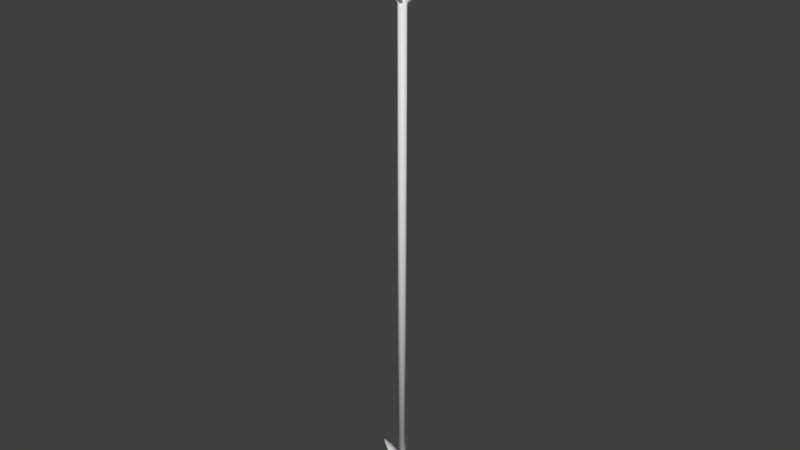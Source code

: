 # Source: arrow.blend  (saved by Blender 2.79.0; exported with 4.5.12 LTS)
import bpy
from mathutils import Matrix  # noqa: F401  (used for matrix-valued properties, if any)

bpy.ops.wm.read_factory_settings(use_empty=True)
scene = bpy.context.scene
scene.name = 'Scene'

# ---- collections
col_collection_2 = bpy.data.collections.new('Collection 2'); scene.collection.children.link(col_collection_2)

# ---- world
world_world = bpy.data.worlds.new('World'); scene.world = world_world
world_world.color = (0.05088, 0.05088, 0.05088)
world_world.use_sun_shadow = False
world_world.sun_shadow_jitter_overblur = 0.0
world_world.cycles.sampling_method = 'MANUAL'

# ---- meshes
me_cube_001 = bpy.data.meshes.new('Cube.001')
me_cube_001.from_pydata([(0.197, -0.2759, 0.5337), (-0.1468, 0.3196, -0.2247), (0.1404, -0.3086, 0.5337), (-0.2034, 0.2869, -0.2247), (0.231, -0.3347, 0.4527), (-0.1128, 0.2608, -0.3057), (0.1743, -0.3674, 0.4527), (-0.1695, 0.2281, -0.3057), (0.1404, -0.3086, 0.5337), (0.197, -0.2759, 0.5337), (0.1743, -0.3674, 0.4527), (0.231, -0.3347, 0.4527), (0.1976, -0.2768, 0.726), (-0.1462, 0.3187, -0.03242), (0.1409, -0.3095, 0.726), (-0.2029, 0.2859, -0.03242), (0.2315, -0.3356, 0.645), (-0.1123, 0.2599, -0.1134), (0.1749, -0.3683, 0.645), (-0.1689, 0.2271, -0.1134), (0.1409, -0.3095, 0.726), (0.1976, -0.2768, 0.726), (0.1749, -0.3683, 0.645), (0.2315, -0.3356, 0.645), (0.1981, -0.2778, 0.9183), (-0.1457, 0.3177, 0.1599), (0.1415, -0.3105, 0.9183), (-0.2023, 0.285, 0.1599), (0.2321, -0.3366, 0.8374), (-0.1117, 0.2589, 0.07894), (0.1754, -0.3693, 0.8374), (-0.1684, 0.2262, 0.07894), (0.1415, -0.3105, 0.9183), (0.1981, -0.2778, 0.9183), (0.1754, -0.3693, 0.8374), (0.2321, -0.3366, 0.8374), (0.1987, -0.2787, 1.111), (-0.1451, 0.3168, 0.3522), (0.142, -0.3114, 1.111), (-0.2018, 0.284, 0.3522), (0.2326, -0.3375, 1.03), (-0.1112, 0.2579, 0.2713), (0.176, -0.3702, 1.03), (-0.1678, 0.2252, 0.2713), (0.142, -0.3114, 1.111), (0.1987, -0.2787, 1.111), (0.176, -0.3702, 1.03), (0.2326, -0.3375, 1.03), (0.1992, -0.2797, 1.303), (-0.1446, 0.3158, 0.5445), (0.1426, -0.3124, 1.303), (-0.2012, 0.2831, 0.5445), (0.2332, -0.3385, 1.222), (-0.1106, 0.257, 0.4636), (0.1765, -0.3712, 1.222), (-0.1673, 0.2243, 0.4636), (0.1426, -0.3124, 1.303), (0.1992, -0.2797, 1.303), (0.1765, -0.3712, 1.222), (0.2332, -0.3385, 1.222), (0.1998, -0.2806, 1.495), (-0.144, 0.3149, 0.7368), (0.1431, -0.3133, 1.495), (-0.2007, 0.2821, 0.7368), (0.2337, -0.3394, 1.414), (-0.1101, 0.256, 0.6559), (0.1771, -0.3721, 1.414), (-0.1667, 0.2233, 0.6559), (0.1431, -0.3133, 1.495), (0.1998, -0.2806, 1.495), (0.1771, -0.3721, 1.414), (0.2337, -0.3394, 1.414), (0.2003, -0.2816, 1.688), (-0.1435, 0.3139, 0.9291), (0.1437, -0.3143, 1.688), (-0.2001, 0.2812, 0.9291), (0.2343, -0.3404, 1.607), (-0.1095, 0.2551, 0.8482), (0.1776, -0.3731, 1.607), (-0.1662, 0.2224, 0.8482), (0.1437, -0.3143, 1.688), (0.2003, -0.2816, 1.688), (0.1776, -0.3731, 1.607), (0.2343, -0.3404, 1.607), (0.2009, -0.2825, 1.88), (-0.1429, 0.3129, 1.121), (0.1442, -0.3152, 1.88), (-0.1996, 0.2802, 1.121), (0.2348, -0.3413, 1.799), (-0.109, 0.2541, 1.041), (0.1782, -0.374, 1.799), (-0.1656, 0.2214, 1.041), (0.1442, -0.3152, 1.88), (0.2009, -0.2825, 1.88), (0.1782, -0.374, 1.799), (0.2348, -0.3413, 1.799), (0.2014, -0.2835, 2.072), (-0.1424, 0.312, 1.314), (0.1448, -0.3162, 2.072), (-0.199, 0.2793, 1.314), (0.2354, -0.3423, 1.991), (-0.1084, 0.2532, 1.233), (0.1787, -0.375, 1.991), (-0.1651, 0.2205, 1.233), (0.1448, -0.3162, 2.072), (0.2014, -0.2835, 2.072), (0.1787, -0.375, 1.991), (0.2354, -0.3423, 1.991), (0.202, -0.2844, 2.265), (-0.1418, 0.311, 1.506), (0.1453, -0.3171, 2.265), (-0.1985, 0.2783, 1.506), (0.2359, -0.3432, 2.184), (-0.1079, 0.2522, 1.425), (0.1793, -0.3759, 2.184), (-0.1645, 0.2195, 1.425), (0.1453, -0.3171, 2.265), (0.202, -0.2844, 2.265), (0.1793, -0.3759, 2.184), (0.2359, -0.3432, 2.184), (0.2025, -0.2854, 2.457), (-0.1413, 0.3101, 1.698), (0.1459, -0.3181, 2.457), (-0.1979, 0.2774, 1.698), (0.2365, -0.3442, 2.376), (-0.1073, 0.2513, 1.617), (0.1798, -0.3769, 2.376), (-0.164, 0.2186, 1.617), (0.1459, -0.3181, 2.457), (0.2025, -0.2854, 2.457), (0.1798, -0.3769, 2.376), (0.2365, -0.3442, 2.376), (-0.1272, 0.3431, 2.11), (-0.1272, 0.3431, -12.76), (-0.1473, 0.3411, 2.11), (-0.1473, 0.3411, -12.76), (-0.1667, 0.3353, 2.11), (-0.1667, 0.3353, -12.76), (-0.1845, 0.3257, 2.11), (-0.1845, 0.3257, -12.76), (-0.2002, 0.3129, 2.11), (-0.2002, 0.3129, -12.76), (-0.213, 0.2972, 2.11), (-0.213, 0.2972, -12.76), (-0.2226, 0.2794, 2.11), (-0.2226, 0.2794, -12.76), (-0.2285, 0.26, 2.11), (-0.2285, 0.26, -12.76), (-0.2305, 0.2398, 2.11), (-0.2305, 0.2398, -12.76), (-0.2285, 0.2197, 2.11), (-0.2285, 0.2197, -12.76), (-0.2226, 0.2003, 2.11), (-0.2226, 0.2003, -12.76), (-0.213, 0.1825, 2.11), (-0.213, 0.1825, -12.76), (-0.2002, 0.1668, 2.11), (-0.2002, 0.1668, -12.76), (-0.1845, 0.154, 2.11), (-0.1845, 0.154, -12.76), (-0.1667, 0.1444, 2.11), (-0.1667, 0.1444, -12.76), (-0.1473, 0.1385, 2.11), (-0.1473, 0.1385, -12.76), (-0.1272, 0.1366, 2.11), (-0.1272, 0.1366, -12.76), (-0.107, 0.1385, 2.11), (-0.107, 0.1385, -12.76), (-0.08763, 0.1444, 2.11), (-0.08764, 0.1444, -12.76), (-0.06978, 0.154, 2.11), (-0.06978, 0.154, -12.76), (-0.05412, 0.1668, 2.11), (-0.05413, 0.1668, -12.76), (-0.04128, 0.1825, 2.11), (-0.04128, 0.1825, -12.76), (-0.03173, 0.2003, 2.11), (-0.03174, 0.2003, -12.76), (-0.02586, 0.2197, 2.11), (-0.02586, 0.2197, -12.76), (-0.02387, 0.2398, 2.11), (-0.02387, 0.2398, -12.76), (-0.02586, 0.26, 2.11), (-0.02586, 0.26, -12.76), (-0.03173, 0.2794, 2.11), (-0.03174, 0.2794, -12.76), (-0.04128, 0.2972, 2.11), (-0.04128, 0.2972, -12.76), (-0.05412, 0.3129, 2.11), (-0.05413, 0.3129, -12.76), (-0.06978, 0.3257, 2.11), (-0.06978, 0.3257, -12.76), (-0.08763, 0.3353, 2.11), (-0.08764, 0.3353, -12.76), (-0.107, 0.3411, 2.11), (-0.107, 0.3411, -12.76), (0.1888, 0.8264, 0.5337), (-0.155, 0.2309, -0.2247), (0.2454, 0.7937, 0.5337), (-0.09835, 0.1982, -0.2247), (0.2227, 0.8852, 0.4527), (-0.1211, 0.2897, -0.3057), (0.2794, 0.8525, 0.4527), (-0.0644, 0.257, -0.3057), (0.2454, 0.7937, 0.5337), (0.1888, 0.8264, 0.5337), (0.2794, 0.8525, 0.4527), (0.2227, 0.8852, 0.4527), (0.1893, 0.8273, 0.726), (-0.1545, 0.2319, -0.03242), (0.246, 0.7946, 0.726), (-0.0978, 0.1992, -0.03242), (0.2233, 0.8861, 0.645), (-0.1205, 0.2907, -0.1134), (0.2799, 0.8534, 0.645), (-0.06385, 0.258, -0.1134), (0.246, 0.7946, 0.726), (0.1893, 0.8273, 0.726), (0.2799, 0.8534, 0.645), (0.2233, 0.8861, 0.645), (0.1899, 0.8283, 0.9183), (-0.1539, 0.2328, 0.1599), (0.2465, 0.7956, 0.9183), (-0.09725, 0.2001, 0.1599), (0.2238, 0.8871, 0.8374), (-0.12, 0.2916, 0.07894), (0.2805, 0.8544, 0.8374), (-0.0633, 0.2589, 0.07894), (0.2465, 0.7956, 0.9183), (0.1899, 0.8283, 0.9183), (0.2805, 0.8544, 0.8374), (0.2238, 0.8871, 0.8374), (0.1904, 0.8292, 1.111), (-0.1534, 0.2338, 0.3522), (0.2471, 0.7965, 1.111), (-0.0967, 0.2011, 0.3522), (0.2244, 0.888, 1.03), (-0.1194, 0.2926, 0.2713), (0.281, 0.8553, 1.03), (-0.06275, 0.2599, 0.2713), (0.2471, 0.7965, 1.111), (0.1904, 0.8292, 1.111), (0.281, 0.8553, 1.03), (0.2244, 0.888, 1.03), (0.191, 0.8302, 1.303), (-0.1528, 0.2347, 0.5445), (0.2476, 0.7975, 1.303), (-0.09615, 0.202, 0.5445), (0.2249, 0.889, 1.222), (-0.1189, 0.2935, 0.4636), (0.2816, 0.8563, 1.222), (-0.0622, 0.2608, 0.4636), (0.2476, 0.7975, 1.303), (0.191, 0.8302, 1.303), (0.2816, 0.8563, 1.222), (0.2249, 0.889, 1.222), (0.1915, 0.8311, 1.495), (-0.1523, 0.2357, 0.7368), (0.2482, 0.7984, 1.495), (-0.0956, 0.203, 0.7368), (0.2255, 0.8899, 1.414), (-0.1183, 0.2945, 0.6559), (0.2821, 0.8572, 1.414), (-0.06165, 0.2618, 0.6559), (0.2482, 0.7984, 1.495), (0.1915, 0.8311, 1.495), (0.2821, 0.8572, 1.414), (0.2255, 0.8899, 1.414), (0.1921, 0.8321, 1.688), (-0.1517, 0.2366, 0.9291), (0.2487, 0.7994, 1.688), (-0.09505, 0.2039, 0.9291), (0.226, 0.8909, 1.607), (-0.1178, 0.2954, 0.8482), (0.2827, 0.8582, 1.607), (-0.0611, 0.2627, 0.8482), (0.2487, 0.7994, 1.688), (0.1921, 0.8321, 1.688), (0.2827, 0.8582, 1.607), (0.226, 0.8909, 1.607), (0.1926, 0.833, 1.88), (-0.1512, 0.2376, 1.121), (0.2493, 0.8003, 1.88), (-0.0945, 0.2049, 1.121), (0.2266, 0.8918, 1.799), (-0.1172, 0.2964, 1.041), (0.2832, 0.8591, 1.799), (-0.06055, 0.2637, 1.041), (0.2493, 0.8003, 1.88), (0.1926, 0.833, 1.88), (0.2832, 0.8591, 1.799), (0.2266, 0.8918, 1.799), (0.1932, 0.834, 2.072), (-0.1506, 0.2385, 1.314), (0.2498, 0.8013, 2.072), (-0.09396, 0.2058, 1.314), (0.2271, 0.8928, 1.991), (-0.1167, 0.2973, 1.233), (0.2838, 0.8601, 1.991), (-0.06001, 0.2646, 1.233), (0.2498, 0.8013, 2.072), (0.1932, 0.834, 2.072), (0.2838, 0.8601, 1.991), (0.2271, 0.8928, 1.991), (0.1937, 0.8349, 2.265), (-0.1501, 0.2395, 1.506), (0.2504, 0.8022, 2.265), (-0.09341, 0.2068, 1.506), (0.2277, 0.8937, 2.184), (-0.1161, 0.2983, 1.425), (0.2843, 0.861, 2.184), (-0.05946, 0.2656, 1.425), (0.2504, 0.8022, 2.265), (0.1937, 0.8349, 2.265), (0.2843, 0.861, 2.184), (0.2277, 0.8937, 2.184), (0.1943, 0.8359, 2.457), (-0.1495, 0.2404, 1.698), (0.2509, 0.8032, 2.457), (-0.09286, 0.2077, 1.698), (0.2282, 0.8947, 2.376), (-0.1156, 0.2992, 1.617), (0.2849, 0.862, 2.376), (-0.05891, 0.2665, 1.617), (0.2509, 0.8032, 2.457), (0.1943, 0.8359, 2.457), (0.2849, 0.862, 2.376), (0.2282, 0.8947, 2.376), (-0.7949, 0.2041, 0.5337), (-0.1073, 0.2041, -0.2247), (-0.7949, 0.2695, 0.5337), (-0.1073, 0.2695, -0.2247), (-0.8628, 0.2041, 0.4527), (-0.1752, 0.2041, -0.3057), (-0.8628, 0.2695, 0.4527), (-0.1752, 0.2695, -0.3057), (-0.7949, 0.2695, 0.5337), (-0.7949, 0.2041, 0.5337), (-0.8628, 0.2695, 0.4527), (-0.8628, 0.2041, 0.4527), (-0.796, 0.2041, 0.726), (-0.1084, 0.2041, -0.03242), (-0.796, 0.2695, 0.726), (-0.1084, 0.2695, -0.03242), (-0.8639, 0.2041, 0.645), (-0.1763, 0.2041, -0.1134), (-0.8639, 0.2695, 0.645), (-0.1763, 0.2695, -0.1134), (-0.796, 0.2695, 0.726), (-0.796, 0.2041, 0.726), (-0.8639, 0.2695, 0.645), (-0.8639, 0.2041, 0.645), (-0.7971, 0.2041, 0.9183), (-0.1095, 0.2041, 0.1599), (-0.7971, 0.2695, 0.9183), (-0.1095, 0.2695, 0.1599), (-0.865, 0.2041, 0.8374), (-0.1774, 0.2041, 0.07894), (-0.865, 0.2695, 0.8374), (-0.1774, 0.2695, 0.07894), (-0.7971, 0.2695, 0.9183), (-0.7971, 0.2041, 0.9183), (-0.865, 0.2695, 0.8374), (-0.865, 0.2041, 0.8374), (-0.7982, 0.2041, 1.111), (-0.1106, 0.2041, 0.3522), (-0.7982, 0.2695, 1.111), (-0.1106, 0.2695, 0.3522), (-0.8661, 0.2041, 1.03), (-0.1785, 0.2041, 0.2713), (-0.8661, 0.2695, 1.03), (-0.1785, 0.2695, 0.2713), (-0.7982, 0.2695, 1.111), (-0.7982, 0.2041, 1.111), (-0.8661, 0.2695, 1.03), (-0.8661, 0.2041, 1.03), (-0.7993, 0.2041, 1.303), (-0.1117, 0.2041, 0.5445), (-0.7993, 0.2695, 1.303), (-0.1117, 0.2695, 0.5445), (-0.8672, 0.2041, 1.222), (-0.1796, 0.2041, 0.4636), (-0.8672, 0.2695, 1.222), (-0.1796, 0.2695, 0.4636), (-0.7993, 0.2695, 1.303), (-0.7993, 0.2041, 1.303), (-0.8672, 0.2695, 1.222), (-0.8672, 0.2041, 1.222), (-0.8004, 0.2041, 1.495), (-0.1128, 0.2041, 0.7368), (-0.8004, 0.2695, 1.495), (-0.1128, 0.2695, 0.7368), (-0.8683, 0.2041, 1.414), (-0.1807, 0.2041, 0.6559), (-0.8683, 0.2695, 1.414), (-0.1807, 0.2695, 0.6559), (-0.8004, 0.2695, 1.495), (-0.8004, 0.2041, 1.495), (-0.8683, 0.2695, 1.414), (-0.8683, 0.2041, 1.414), (-0.8015, 0.2041, 1.688), (-0.1139, 0.2041, 0.9291), (-0.8015, 0.2695, 1.688), (-0.1139, 0.2695, 0.9291), (-0.8694, 0.2041, 1.607), (-0.1818, 0.2041, 0.8482), (-0.8694, 0.2695, 1.607), (-0.1818, 0.2695, 0.8482), (-0.8015, 0.2695, 1.688), (-0.8015, 0.2041, 1.688), (-0.8694, 0.2695, 1.607), (-0.8694, 0.2041, 1.607), (-0.8026, 0.2041, 1.88), (-0.115, 0.2041, 1.121), (-0.8026, 0.2695, 1.88), (-0.115, 0.2695, 1.121), (-0.8705, 0.2041, 1.799), (-0.1829, 0.2041, 1.041), (-0.8705, 0.2695, 1.799), (-0.1829, 0.2695, 1.041), (-0.8026, 0.2695, 1.88), (-0.8026, 0.2041, 1.88), (-0.8705, 0.2695, 1.799), (-0.8705, 0.2041, 1.799), (-0.8037, 0.2041, 2.072), (-0.1161, 0.2041, 1.314), (-0.8037, 0.2695, 2.072), (-0.1161, 0.2695, 1.314), (-0.8716, 0.2041, 1.991), (-0.184, 0.2041, 1.233), (-0.8716, 0.2695, 1.991), (-0.184, 0.2695, 1.233), (-0.8037, 0.2695, 2.072), (-0.8037, 0.2041, 2.072), (-0.8716, 0.2695, 1.991), (-0.8716, 0.2041, 1.991), (-0.8048, 0.2041, 2.265), (-0.1172, 0.2041, 1.506), (-0.8048, 0.2695, 2.265), (-0.1172, 0.2695, 1.506), (-0.8727, 0.2041, 2.184), (-0.1851, 0.2041, 1.425), (-0.8727, 0.2695, 2.184), (-0.1851, 0.2695, 1.425), (-0.8048, 0.2695, 2.265), (-0.8048, 0.2041, 2.265), (-0.8727, 0.2695, 2.184), (-0.8727, 0.2041, 2.184), (-0.8059, 0.2041, 2.457), (-0.1183, 0.2041, 1.698), (-0.8059, 0.2695, 2.457), (-0.1183, 0.2695, 1.698), (-0.8738, 0.2041, 2.376), (-0.1862, 0.2041, 1.617), (-0.8738, 0.2695, 2.376), (-0.1862, 0.2695, 1.617), (-0.8059, 0.2695, 2.457), (-0.8059, 0.2041, 2.457), (-0.8738, 0.2695, 2.376), (-0.8738, 0.2041, 2.376), (0.4555, 0.2036, -12.08), (0.4555, 0.2739, -12.08), (0.194, 0.239, -13.02), (0.2912, 0.2294, -12.54), (0.243, 0.2303, -12.76), (0.243, 0.248, -12.76), (0.2912, 0.246, -12.54), (0.09778, 0.399, -12.31), (0.09778, 0.2458, -13.21), (0.09778, 0.0542, -12.31), (0.09778, 0.08972, -12.54), (0.09778, 0.1233, -12.76), (0.09778, 0.1519, -12.99), (0.09778, 0.3496, -12.54), (0.09881, 0.3372, -12.76), (0.09778, 0.3244, -12.99), (0.2912, 0.2398, -12.54), (0.2912, 0.2376, -12.54), (0.09778, 0.2327, -13.21), (-0.7094, 0.2036, -12.08), (-0.7094, 0.2739, -12.08), (-0.4479, 0.239, -13.02), (-0.5451, 0.2294, -12.54), (-0.4969, 0.2303, -12.76), (-0.4969, 0.248, -12.76), (-0.5451, 0.246, -12.54), (-0.1269, 0.296, -12.31), (-0.3517, 0.399, -12.31), (-0.3517, 0.2458, -13.21), (-0.3517, 0.0542, -12.31), (-0.1269, 0.1801, -12.31), (-0.1269, 0.2437, -13.57), (-0.1269, 0.105, -12.54), (-0.3517, 0.08972, -12.54), (-0.1269, 0.09626, -12.76), (-0.3517, 0.1233, -12.76), (-0.1269, 0.09805, -12.99), (-0.3517, 0.1519, -12.99), (-0.3517, 0.3496, -12.54), (-0.1269, 0.3746, -12.54), (-0.3527, 0.3372, -12.76), (-0.1269, 0.3706, -12.76), (-0.3517, 0.3244, -12.99), (-0.1269, 0.355, -12.99), (-0.5451, 0.2398, -12.54), (-0.5451, 0.2376, -12.54), (-0.3517, 0.2327, -13.21), (-0.1269, 0.2325, -13.57)], [], [(0, 1, 3, 2), (2, 3, 7, 6), (6, 7, 5, 4), (4, 5, 1, 0), (0, 2, 8, 9), (7, 3, 1, 5), (8, 10, 11, 9), (6, 4, 11, 10), (4, 0, 9, 11), (2, 6, 10, 8), (12, 13, 15, 14), (14, 15, 19, 18), (18, 19, 17, 16), (16, 17, 13, 12), (12, 14, 20, 21), (19, 15, 13, 17), (20, 22, 23, 21), (18, 16, 23, 22), (16, 12, 21, 23), (14, 18, 22, 20), (24, 25, 27, 26), (26, 27, 31, 30), (30, 31, 29, 28), (28, 29, 25, 24), (24, 26, 32, 33), (31, 27, 25, 29), (32, 34, 35, 33), (30, 28, 35, 34), (28, 24, 33, 35), (26, 30, 34, 32), (36, 37, 39, 38), (38, 39, 43, 42), (42, 43, 41, 40), (40, 41, 37, 36), (36, 38, 44, 45), (43, 39, 37, 41), (44, 46, 47, 45), (42, 40, 47, 46), (40, 36, 45, 47), (38, 42, 46, 44), (48, 49, 51, 50), (50, 51, 55, 54), (54, 55, 53, 52), (52, 53, 49, 48), (48, 50, 56, 57), (55, 51, 49, 53), (56, 58, 59, 57), (54, 52, 59, 58), (52, 48, 57, 59), (50, 54, 58, 56), (60, 61, 63, 62), (62, 63, 67, 66), (66, 67, 65, 64), (64, 65, 61, 60), (60, 62, 68, 69), (67, 63, 61, 65), (68, 70, 71, 69), (66, 64, 71, 70), (64, 60, 69, 71), (62, 66, 70, 68), (72, 73, 75, 74), (74, 75, 79, 78), (78, 79, 77, 76), (76, 77, 73, 72), (72, 74, 80, 81), (79, 75, 73, 77), (80, 82, 83, 81), (78, 76, 83, 82), (76, 72, 81, 83), (74, 78, 82, 80), (84, 85, 87, 86), (86, 87, 91, 90), (90, 91, 89, 88), (88, 89, 85, 84), (84, 86, 92, 93), (91, 87, 85, 89), (92, 94, 95, 93), (90, 88, 95, 94), (88, 84, 93, 95), (86, 90, 94, 92), (96, 97, 99, 98), (98, 99, 103, 102), (102, 103, 101, 100), (100, 101, 97, 96), (96, 98, 104, 105), (103, 99, 97, 101), (104, 106, 107, 105), (102, 100, 107, 106), (100, 96, 105, 107), (98, 102, 106, 104), (108, 109, 111, 110), (110, 111, 115, 114), (114, 115, 113, 112), (112, 113, 109, 108), (108, 110, 116, 117), (115, 111, 109, 113), (116, 118, 119, 117), (114, 112, 119, 118), (112, 108, 117, 119), (110, 114, 118, 116), (120, 121, 123, 122), (122, 123, 127, 126), (126, 127, 125, 124), (124, 125, 121, 120), (120, 122, 128, 129), (127, 123, 121, 125), (128, 130, 131, 129), (126, 124, 131, 130), (124, 120, 129, 131), (122, 126, 130, 128), (132, 133, 135, 134), (134, 135, 137, 136), (136, 137, 139, 138), (138, 139, 141, 140), (140, 141, 143, 142), (142, 143, 145, 144), (144, 145, 147, 146), (146, 147, 149, 148), (148, 149, 151, 150), (150, 151, 153, 152), (152, 153, 155, 154), (154, 155, 157, 156), (156, 157, 159, 158), (158, 159, 161, 160), (160, 161, 163, 162), (162, 163, 165, 164), (164, 165, 167, 166), (166, 167, 169, 168), (168, 169, 171, 170), (170, 171, 173, 172), (172, 173, 175, 174), (174, 175, 177, 176), (176, 177, 179, 178), (178, 179, 181, 180), (180, 181, 183, 182), (182, 183, 185, 184), (184, 185, 187, 186), (186, 187, 189, 188), (188, 189, 191, 190), (190, 191, 193, 192), (135, 133, 195, 193, 191, 189, 187, 185, 183, 181, 179, 177, 175, 173, 171, 169, 167, 165, 163, 161, 159, 157, 155, 153, 151, 149, 147, 145, 143, 141, 139, 137), (192, 193, 195, 194), (194, 195, 133, 132), (132, 134, 136, 138, 140, 142, 144, 146, 148, 150, 152, 154, 156, 158, 160, 162, 164, 166, 168, 170, 172, 174, 176, 178, 180, 182, 184, 186, 188, 190, 192, 194), (196, 197, 199, 198), (198, 199, 203, 202), (202, 203, 201, 200), (200, 201, 197, 196), (196, 198, 204, 205), (203, 199, 197, 201), (204, 206, 207, 205), (202, 200, 207, 206), (200, 196, 205, 207), (198, 202, 206, 204), (208, 209, 211, 210), (210, 211, 215, 214), (214, 215, 213, 212), (212, 213, 209, 208), (208, 210, 216, 217), (215, 211, 209, 213), (216, 218, 219, 217), (214, 212, 219, 218), (212, 208, 217, 219), (210, 214, 218, 216), (220, 221, 223, 222), (222, 223, 227, 226), (226, 227, 225, 224), (224, 225, 221, 220), (220, 222, 228, 229), (227, 223, 221, 225), (228, 230, 231, 229), (226, 224, 231, 230), (224, 220, 229, 231), (222, 226, 230, 228), (232, 233, 235, 234), (234, 235, 239, 238), (238, 239, 237, 236), (236, 237, 233, 232), (232, 234, 240, 241), (239, 235, 233, 237), (240, 242, 243, 241), (238, 236, 243, 242), (236, 232, 241, 243), (234, 238, 242, 240), (244, 245, 247, 246), (246, 247, 251, 250), (250, 251, 249, 248), (248, 249, 245, 244), (244, 246, 252, 253), (251, 247, 245, 249), (252, 254, 255, 253), (250, 248, 255, 254), (248, 244, 253, 255), (246, 250, 254, 252), (256, 257, 259, 258), (258, 259, 263, 262), (262, 263, 261, 260), (260, 261, 257, 256), (256, 258, 264, 265), (263, 259, 257, 261), (264, 266, 267, 265), (262, 260, 267, 266), (260, 256, 265, 267), (258, 262, 266, 264), (268, 269, 271, 270), (270, 271, 275, 274), (274, 275, 273, 272), (272, 273, 269, 268), (268, 270, 276, 277), (275, 271, 269, 273), (276, 278, 279, 277), (274, 272, 279, 278), (272, 268, 277, 279), (270, 274, 278, 276), (280, 281, 283, 282), (282, 283, 287, 286), (286, 287, 285, 284), (284, 285, 281, 280), (280, 282, 288, 289), (287, 283, 281, 285), (288, 290, 291, 289), (286, 284, 291, 290), (284, 280, 289, 291), (282, 286, 290, 288), (292, 293, 295, 294), (294, 295, 299, 298), (298, 299, 297, 296), (296, 297, 293, 292), (292, 294, 300, 301), (299, 295, 293, 297), (300, 302, 303, 301), (298, 296, 303, 302), (296, 292, 301, 303), (294, 298, 302, 300), (304, 305, 307, 306), (306, 307, 311, 310), (310, 311, 309, 308), (308, 309, 305, 304), (304, 306, 312, 313), (311, 307, 305, 309), (312, 314, 315, 313), (310, 308, 315, 314), (308, 304, 313, 315), (306, 310, 314, 312), (316, 317, 319, 318), (318, 319, 323, 322), (322, 323, 321, 320), (320, 321, 317, 316), (316, 318, 324, 325), (323, 319, 317, 321), (324, 326, 327, 325), (322, 320, 327, 326), (320, 316, 325, 327), (318, 322, 326, 324), (328, 329, 331, 330), (330, 331, 335, 334), (334, 335, 333, 332), (332, 333, 329, 328), (328, 330, 336, 337), (335, 331, 329, 333), (336, 338, 339, 337), (334, 332, 339, 338), (332, 328, 337, 339), (330, 334, 338, 336), (340, 341, 343, 342), (342, 343, 347, 346), (346, 347, 345, 344), (344, 345, 341, 340), (340, 342, 348, 349), (347, 343, 341, 345), (348, 350, 351, 349), (346, 344, 351, 350), (344, 340, 349, 351), (342, 346, 350, 348), (352, 353, 355, 354), (354, 355, 359, 358), (358, 359, 357, 356), (356, 357, 353, 352), (352, 354, 360, 361), (359, 355, 353, 357), (360, 362, 363, 361), (358, 356, 363, 362), (356, 352, 361, 363), (354, 358, 362, 360), (364, 365, 367, 366), (366, 367, 371, 370), (370, 371, 369, 368), (368, 369, 365, 364), (364, 366, 372, 373), (371, 367, 365, 369), (372, 374, 375, 373), (370, 368, 375, 374), (368, 364, 373, 375), (366, 370, 374, 372), (376, 377, 379, 378), (378, 379, 383, 382), (382, 383, 381, 380), (380, 381, 377, 376), (376, 378, 384, 385), (383, 379, 377, 381), (384, 386, 387, 385), (382, 380, 387, 386), (380, 376, 385, 387), (378, 382, 386, 384), (388, 389, 391, 390), (390, 391, 395, 394), (394, 395, 393, 392), (392, 393, 389, 388), (388, 390, 396, 397), (395, 391, 389, 393), (396, 398, 399, 397), (394, 392, 399, 398), (392, 388, 397, 399), (390, 394, 398, 396), (400, 401, 403, 402), (402, 403, 407, 406), (406, 407, 405, 404), (404, 405, 401, 400), (400, 402, 408, 409), (407, 403, 401, 405), (408, 410, 411, 409), (406, 404, 411, 410), (404, 400, 409, 411), (402, 406, 410, 408), (412, 413, 415, 414), (414, 415, 419, 418), (418, 419, 417, 416), (416, 417, 413, 412), (412, 414, 420, 421), (419, 415, 413, 417), (420, 422, 423, 421), (418, 416, 423, 422), (416, 412, 421, 423), (414, 418, 422, 420), (424, 425, 427, 426), (426, 427, 431, 430), (430, 431, 429, 428), (428, 429, 425, 424), (424, 426, 432, 433), (431, 427, 425, 429), (432, 434, 435, 433), (430, 428, 435, 434), (428, 424, 433, 435), (426, 430, 434, 432), (436, 437, 439, 438), (438, 439, 443, 442), (442, 443, 441, 440), (440, 441, 437, 436), (436, 438, 444, 445), (443, 439, 437, 441), (444, 446, 447, 445), (442, 440, 447, 446), (440, 436, 445, 447), (438, 442, 446, 444), (448, 449, 451, 450), (450, 451, 455, 454), (454, 455, 453, 452), (452, 453, 449, 448), (448, 450, 456, 457), (455, 451, 449, 453), (456, 458, 459, 457), (454, 452, 459, 458), (452, 448, 457, 459), (450, 454, 458, 456), (477, 466, 461, 460, 463, 476), (472, 478, 462), (465, 466, 477, 476, 463, 464), (467, 469, 460, 461), (486, 490, 469, 467), (469, 470, 463, 460), (470, 471, 464, 463), (471, 472, 462, 464), (490, 492, 470, 469), (470, 492, 494, 496, 472, 471), (496, 507, 478, 472), (461, 466, 473, 467), (467, 473, 499, 486), (466, 465, 474, 473), (499, 473, 474, 475, 503, 501), (465, 462, 475, 474), (462, 468, 475), (475, 468, 491, 503), (462, 465, 464), (468, 462, 478), (491, 468, 478, 507), (505, 504, 482, 479, 480, 485), (497, 481, 506), (484, 483, 482, 504, 505, 485), (487, 480, 479, 489), (486, 487, 489, 490), (489, 479, 482, 493), (493, 482, 483, 495), (495, 483, 481, 497), (490, 489, 493, 492), (493, 495, 497, 496, 494, 492), (496, 497, 506, 507), (480, 487, 498, 485), (487, 486, 499, 498), (485, 498, 500, 484), (499, 501, 503, 502, 500, 498), (484, 500, 502, 481), (481, 502, 488), (502, 503, 491, 488), (481, 483, 484), (503, 501, 499, 486, 490, 492, 494, 496, 507, 491), (488, 506, 481), (491, 507, 506, 488)])
me_cube_001.polygons.foreach_set('use_smooth', [0, 0, 0, 0, 0, 0, 0, 0, 0, 0, 0, 0, 0, 0, 0, 0, 0, 0, 0, 0, 0, 0, 0, 0, 0, 0, 0, 0, 0, 0, 0, 0, 0, 0, 0, 0, 0, 0, 0, 0, 0, 0, 0, 0, 0, 0, 0, 0, 0, 0, 0, 0, 0, 0, 0, 0, 0, 0, 0, 0, 0, 0, 0, 0, 0, 0, 0, 0, 0, 0, 0, 0, 0, 0, 0, 0, 0, 0, 0, 0, 0, 0, 0, 0, 0, 0, 0, 0, 0, 0, 0, 0, 0, 0, 0, 0, 0, 0, 0, 0, 0, 0, 0, 0, 0, 0, 0, 0, 0, 0, 1, 1, 1, 1, 1, 1, 1, 1, 1, 1, 1, 1, 1, 1, 1, 1, 1, 1, 1, 1, 1, 1, 1, 1, 1, 1, 1, 1, 1, 1, 1, 1, 1, 1, 1, 1, 1, 1, 1, 1, 1, 1, 1, 1, 1, 1, 1, 1, 1, 1, 1, 1, 1, 1, 1, 1, 1, 1, 1, 1, 1, 1, 1, 1, 1, 1, 1, 1, 1, 1, 1, 1, 1, 1, 1, 1, 1, 1, 1, 1, 1, 1, 1, 1, 1, 1, 1, 1, 1, 1, 1, 1, 1, 1, 1, 1, 1, 1, 1, 1, 1, 1, 1, 1, 1, 1, 1, 1, 1, 1, 1, 1, 1, 1, 1, 1, 1, 1, 1, 1, 1, 1, 1, 1, 1, 1, 1, 1, 1, 1, 1, 1, 1, 1, 1, 1, 1, 1, 1, 1, 1, 1, 1, 1, 1, 1, 1, 1, 1, 1, 1, 1, 1, 1, 1, 1, 1, 1, 1, 1, 1, 1, 1, 1, 1, 1, 1, 1, 1, 1, 1, 1, 1, 1, 1, 1, 1, 1, 1, 1, 1, 1, 1, 1, 1, 1, 1, 1, 1, 1, 1, 1, 1, 1, 1, 1, 1, 1, 1, 1, 1, 1, 1, 1, 1, 1, 1, 1, 1, 1, 1, 1, 1, 1, 1, 1, 1, 1, 1, 1, 1, 1, 1, 1, 1, 1, 1, 1, 1, 1, 1, 1, 1, 1, 1, 1, 1, 1, 1, 1, 1, 1, 1, 1, 1, 1, 1, 1, 1, 1, 1, 1, 1, 1, 1, 1, 1, 1, 1, 1, 1, 1, 1, 1, 1, 1, 1, 1, 1, 1, 1, 1, 1, 1, 1, 1, 1, 1, 1, 1, 1, 1, 1, 1, 1, 1, 1, 1, 1, 1, 1, 1, 1, 1, 1, 1, 1])
me_cube_001.use_remesh_preserve_volume = False
me_cube_001.use_remesh_preserve_attributes = False
me_cube_001.use_mirror_vertex_groups = False
me_cube_001.update()

# ---- objects
ob_arrow_fletching_001 = bpy.data.objects.new('Arrow Fletching.001', me_cube_001)

# ---- transforms, parenting, visibility, modifiers, constraints
ob_arrow_fletching_001.location = (0.0, 0.0, 0.0)
ob_arrow_fletching_001.lineart.crease_threshold = 0.0

# ---- collection membership
col_collection_2.objects.link(ob_arrow_fletching_001)

# ---- scene / render settings (as saved in the file)
scene.frame_start = 1; scene.frame_end = 250; scene.frame_set(2)
scene.render.engine = 'CYCLES'
scene.render.resolution_percentage = 50
scene.render.dither_intensity = 0.0
scene.cycles.use_denoising = False
scene.cycles.samples = 128
scene.cycles.sampling_pattern = 'TABULATED_SOBOL'
scene.cycles.use_adaptive_sampling = False
scene.cycles.use_light_tree = False
scene.cycles.blur_glossy = 0.0
scene.cycles.sample_clamp_indirect = 0.0
scene.view_settings.view_transform = 'Standard'
bpy.context.view_layer.update()

# ---- added for rendering (the .blend has no active camera and no usable light): camera, sun
cam_auto = bpy.data.cameras.new('AutoCamera')
cam_auto.lens = 50.0
cam_auto.sensor_width = 36.0
cam_auto.clip_end = 1000.0
ob_auto_camera = bpy.data.objects.new('AutoCamera', cam_auto)
scene.collection.objects.link(ob_auto_camera)
ob_auto_camera.location = (14.7161, -17.6514, 6.38389)
ob_auto_camera.rotation_euler = (1.09748, -7.21219e-08, 0.694738)
scene.camera = ob_auto_camera
light_auto_sun = bpy.data.lights.new('AutoSun', 'SUN')
light_auto_sun.energy = 3.0
light_auto_sun.angle = 0.0523599
ob_auto_sun = bpy.data.objects.new('AutoSun', light_auto_sun)
scene.collection.objects.link(ob_auto_sun)
ob_auto_sun.rotation_euler = (0.872665, 0.174533, 0.523599)
bpy.context.view_layer.update()
